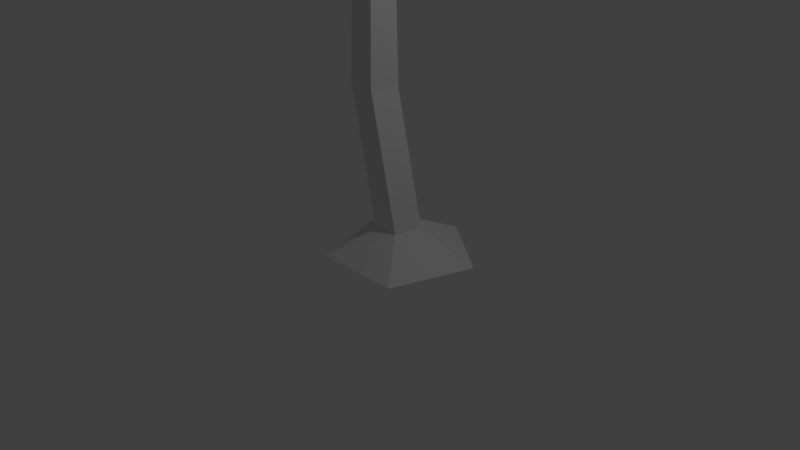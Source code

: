 # Source: Palmtree.blend  (saved by Blender 2.79.0; exported with 4.5.12 LTS)
import bpy
from mathutils import Matrix  # noqa: F401  (used for matrix-valued properties, if any)

bpy.ops.wm.read_factory_settings(use_empty=True)
scene = bpy.context.scene
scene.name = 'Scene'

# ---- collections
col_collection_1 = bpy.data.collections.new('Collection 1'); scene.collection.children.link(col_collection_1)

# ---- materials (node trees are filled in below, after node groups)
mat_trunk = bpy.data.materials.new('Trunk')
mat_trunk.alpha_threshold = 0.0
mat_trunk.use_transparent_shadow = False
mat_trunk.roughness = 0.5
mat_leaves = bpy.data.materials.new('Leaves')
mat_leaves.alpha_threshold = 0.0
mat_leaves.use_transparent_shadow = False
mat_leaves.roughness = 0.5

# ---- material node trees

# ---- world
world_world = bpy.data.worlds.new('World'); scene.world = world_world
world_world.color = (0.05088, 0.05088, 0.05088)
world_world.use_sun_shadow = False
world_world.sun_shadow_jitter_overblur = 0.0
world_world.cycles.sampling_method = 'MANUAL'

# ---- cameras
cam_camera = bpy.data.cameras.new('Camera')
cam_camera.clip_end = 100.0
cam_camera.lens = 35.0
cam_camera.sensor_width = 32.0
cam_camera.sensor_height = 18.0
cam_camera.ortho_scale = 7.314
cam_camera.dof.focus_distance = 0.0
cam_camera.dof.aperture_fstop = 128.0

# ---- lights
light_lamp = bpy.data.lights.new('Lamp', 'POINT')
light_lamp.transmission_factor = 0.0
light_lamp.cutoff_distance = 30.0
light_lamp.energy = 100.0
light_lamp.shadow_buffer_clip_start = 1.001
light_lamp.shadow_soft_size = 0.1
light_lamp.shadow_maximum_resolution = 0.006
light_lamp.use_absolute_resolution = True

# ---- meshes
me_icosphere = bpy.data.meshes.new('Icosphere')
me_icosphere.from_pydata([(-0.08246, 0.5582, 5.217), (-0.03142, 0.4105, 5.221), (0.1222, 0.4115, 5.191), (0.03961, 0.6506, 5.185), (0.1661, 0.56, 5.169), (0.3203, 0.6153, 0.2746), (0.0241, 0.8324, 0.235), (-0.4005, 0.8324, 2.099), (-0.3909, 0.7768, 3.939), (-0.1041, 0.6153, 2.061), (-0.1449, 0.5981, 3.939), (-0.2173, 0.264, 2.075), (-0.2389, 0.3089, 3.939), (-0.5836, 0.264, 2.123), (-0.543, 0.3089, 3.939), (-0.6968, 0.6153, 2.138), (-0.6369, 0.5981, 3.939), (0.2072, 0.264, 0.2594), (-0.159, 0.264, 0.2105), (-0.2721, 0.6153, 0.1953), (1.059, 0.8342, -0.09958), (0.08687, 1.541, -0.108), (0.6879, -0.3091, -0.1028), (-0.5142, -0.3091, -0.1132), (-0.8856, 0.8342, -0.1165)], [], [(12, 10, 4, 2), (8, 16, 0, 3), (16, 14, 1, 0), (14, 12, 2, 1), (4, 3, 0, 1, 2), (18, 19, 24, 23), (7, 9, 5, 6), (7, 8, 10, 9), (5, 17, 22, 20), (13, 15, 19, 18), (9, 10, 12, 11), (21, 20, 22, 23, 24), (15, 7, 6, 19), (11, 12, 14, 13), (10, 8, 3, 4), (19, 6, 21, 24), (13, 14, 16, 15), (17, 18, 23, 22), (9, 11, 17, 5), (15, 16, 8, 7), (11, 13, 18, 17), (6, 5, 20, 21)])
me_icosphere.polygons.foreach_set('material_index', [0, 0, 0, 0, 1, 0, 0, 0, 0, 0, 0, 0, 0, 0, 0, 0, 0, 0, 0, 0, 0, 0])
me_icosphere.materials.append(mat_trunk)
me_icosphere.materials.append(mat_leaves)
me_icosphere.use_remesh_preserve_volume = False
me_icosphere.use_remesh_preserve_attributes = False
me_icosphere.use_mirror_vertex_groups = False
me_icosphere.update()
me_plane_002 = bpy.data.meshes.new('Plane.002')
me_plane_002.from_pydata([(0.02954, 0.4549, 5.204), (0.4209, 0.2869, 5.343), (0.02954, 0.5128, 5.204), (0.4209, 0.6808, 5.343), (0.9198, 0.2435, 5.289), (0.9198, 0.7242, 5.289), (1.273, 0.3554, 5.144), (1.273, 0.6123, 5.144), (1.482, 0.4702, 4.899), (1.482, 0.4975, 4.899), (0.07893, 0.4838, 5.206), (0.4717, 0.6161, 5.376), (0.03731, 0.5232, 5.214), (0.1886, 0.8839, 5.433), (0.8497, 0.9486, 5.391), (0.5041, 1.275, 5.461), (1.015, 1.304, 5.318), (0.8303, 1.478, 5.355), (1.077, 1.579, 5.126), (1.058, 1.597, 5.13), (0.02259, 0.5115, 5.186), (0.02859, 0.9588, 5.209), (-0.03091, 0.4902, 5.192), (-0.3355, 0.8137, 5.248), (-0.1216, 1.406, 5.032), (-0.5659, 1.229, 5.08), (-0.3599, 1.642, 4.817), (-0.5974, 1.547, 4.843), (-0.5455, 1.722, 4.542), (-0.5707, 1.712, 4.545), (-0.02346, 0.5497, 5.196), (-0.3254, 0.85, 5.334), (-0.04477, 0.4959, 5.196), (-0.4705, 0.4839, 5.334), (-0.7733, 1.074, 5.281), (-0.9503, 0.6273, 5.281), (-1.143, 1.1, 5.135), (-1.238, 0.8615, 5.135), (-1.379, 1.07, 4.891), (-1.389, 1.045, 4.891), (-0.005575, 0.4749, 5.193), (-0.3366, 0.207, 5.332), (0.04563, 0.4479, 5.193), (0.01184, 0.02337, 5.332), (-0.6075, -0.2142, 5.278), (-0.1823, -0.4382, 5.278), (-0.6734, -0.5792, 5.132), (-0.4461, -0.6989, 5.132), (-0.6689, -0.817, 4.888), (-0.6448, -0.8297, 4.888), (0.01658, 0.4188, 5.178), (0.09046, -0.02173, 5.21), (0.065, 0.4496, 5.186), (0.4199, 0.1875, 5.263), (0.3275, -0.4364, 5.05), (0.7296, -0.181, 5.115), (0.6148, -0.6283, 4.852), (0.8298, -0.4918, 4.886), (0.825, -0.6766, 4.588), (0.8478, -0.6621, 4.591)], [], [(0, 1, 3, 2), (3, 1, 4, 5), (5, 4, 6, 7), (7, 6, 8, 9), (10, 11, 13, 12), (13, 11, 14, 15), (15, 14, 16, 17), (17, 16, 18, 19), (20, 21, 23, 22), (23, 21, 24, 25), (25, 24, 26, 27), (27, 26, 28, 29), (30, 31, 33, 32), (33, 31, 34, 35), (35, 34, 36, 37), (37, 36, 38, 39), (40, 41, 43, 42), (43, 41, 44, 45), (45, 44, 46, 47), (47, 46, 48, 49), (50, 51, 53, 52), (53, 51, 54, 55), (55, 54, 56, 57), (57, 56, 58, 59)])
_uv = me_plane_002.uv_layers.new(name='UVMap')
_uv.uv.foreach_set('vector', [0.0, 0.0, 1.0, 0.0, 1.0, 1.0, 0.0, 1.0, 1.0, 1.0, 1.0, 0.0, 1.0, 0.0, 1.0, 1.0, 1.0, 1.0, 1.0, 0.0, 1.0, 0.0, 1.0, 1.0, 1.0, 1.0, 1.0, 0.0, 1.0, 0.0, 1.0, 1.0, 0.0, 0.0, 1.0, 0.0, 1.0, 1.0, 0.0, 1.0, 1.0, 1.0, 1.0, 0.0, 1.0, 0.0, 1.0, 1.0, 1.0, 1.0, 1.0, 0.0, 1.0, 0.0, 1.0, 1.0, 1.0, 1.0, 1.0, 0.0, 1.0, 0.0, 1.0, 1.0, 0.0, 0.0, 1.0, 0.0, 1.0, 1.0, 0.0, 1.0, 1.0, 1.0, 1.0, 0.0, 1.0, 0.0, 1.0, 1.0, 1.0, 1.0, 1.0, 0.0, 1.0, 0.0, 1.0, 1.0, 1.0, 1.0, 1.0, 0.0, 1.0, 0.0, 1.0, 1.0, 0.0, 0.0, 1.0, 0.0, 1.0, 1.0, 0.0, 1.0, 1.0, 1.0, 1.0, 0.0, 1.0, 0.0, 1.0, 1.0, 1.0, 1.0, 1.0, 0.0, 1.0, 0.0, 1.0, 1.0, 1.0, 1.0, 1.0, 0.0, 1.0, 0.0, 1.0, 1.0, 0.0, 0.0, 1.0, 0.0, 1.0, 1.0, 0.0, 1.0, 1.0, 1.0, 1.0, 0.0, 1.0, 0.0, 1.0, 1.0, 1.0, 1.0, 1.0, 0.0, 1.0, 0.0, 1.0, 1.0, 1.0, 1.0, 1.0, 0.0, 1.0, 0.0, 1.0, 1.0, 0.0, 0.0, 1.0, 0.0, 1.0, 1.0, 0.0, 1.0, 1.0, 1.0, 1.0, 0.0, 1.0, 0.0, 1.0, 1.0, 1.0, 1.0, 1.0, 0.0, 1.0, 0.0, 1.0, 1.0, 1.0, 1.0, 1.0, 0.0, 1.0, 0.0, 1.0, 1.0])
me_plane_002.use_remesh_fix_poles = True
me_plane_002.use_remesh_preserve_attributes = False
me_plane_002.use_mirror_x = True
me_plane_002.update()

# ---- objects
ob_lamp = bpy.data.objects.new('Lamp', light_lamp)
ob_camera = bpy.data.objects.new('Camera', cam_camera)
ob_icosphere = bpy.data.objects.new('Icosphere', me_icosphere)
ob_plane_001 = bpy.data.objects.new('Plane.001', me_plane_002)

# ---- transforms, parenting, visibility, modifiers, constraints
ob_lamp.location = (4.076, 1.005, 5.904)
ob_lamp.rotation_euler = (0.6503, 0.05522, 1.866)
ob_lamp.lock_rotations_4d = False
ob_lamp.empty_display_type = 'ARROWS'
ob_lamp.color = (0.0, 0.0, 0.0, 0.0)
ob_lamp.lineart.crease_threshold = 0.0
ob_camera.location = (7.481, -6.508, 5.344)
ob_camera.rotation_euler = (1.109, 0.0, 0.8149)
ob_camera.lock_rotations_4d = False
ob_camera.empty_display_type = 'ARROWS'
ob_camera.color = (0.0, 0.0, 0.0, 0.0)
ob_camera.display_type = 'WIRE'
ob_camera.lineart.crease_threshold = 0.0
ob_icosphere.location = (0.0, 0.0, 0.0)
ob_icosphere.lineart.crease_threshold = 0.0
ob_plane_001.location = (0.0, 0.0, 0.0)
ob_plane_001.lineart.crease_threshold = 0.0
ob_plane_001.use_mesh_mirror_x = True

# ---- collection membership
col_collection_1.objects.link(ob_lamp)
col_collection_1.objects.link(ob_camera)
col_collection_1.objects.link(ob_icosphere)
col_collection_1.objects.link(ob_plane_001)

# ---- scene / render settings (as saved in the file)
scene.camera = ob_camera
scene.frame_start = 1; scene.frame_end = 250; scene.frame_set(1)
scene.render.engine = 'BLENDER_EEVEE_NEXT'
scene.render.resolution_percentage = 50
scene.render.dither_intensity = 0.0
scene.cycles.use_denoising = False
scene.cycles.samples = 128
scene.cycles.sampling_pattern = 'TABULATED_SOBOL'
scene.cycles.use_adaptive_sampling = False
scene.cycles.use_light_tree = False
scene.cycles.blur_glossy = 0.0
scene.cycles.sample_clamp_indirect = 0.0
scene.view_settings.view_transform = 'Standard'
bpy.context.view_layer.update()
